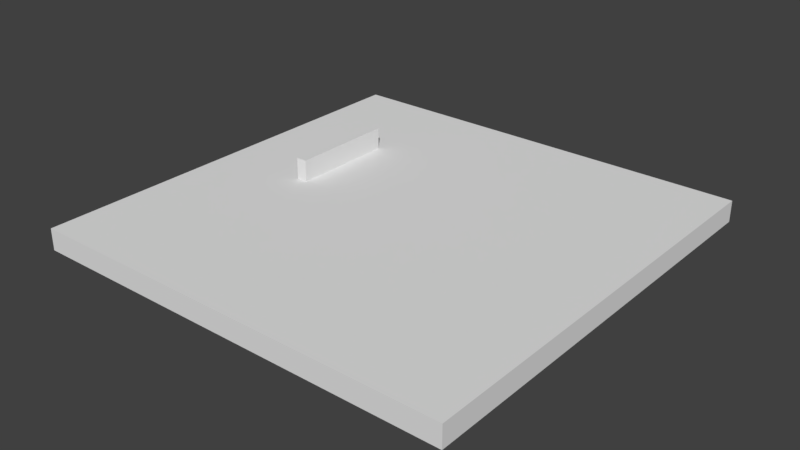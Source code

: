 # Source: test.blend  (saved by Blender 2.79.0; exported with 4.5.12 LTS)
import bpy
from mathutils import Matrix  # noqa: F401  (used for matrix-valued properties, if any)

bpy.ops.wm.read_factory_settings(use_empty=True)
scene = bpy.context.scene
scene.name = 'Scene'

# ---- collections
col_collection_1 = bpy.data.collections.new('Collection 1'); scene.collection.children.link(col_collection_1)

# ---- world
world_world = bpy.data.worlds.new('World'); scene.world = world_world
world_world.color = (0.05088, 0.05088, 0.05088)
world_world.use_sun_shadow = False
world_world.sun_shadow_jitter_overblur = 0.0
world_world.cycles.sampling_method = 'MANUAL'

# ---- meshes
me_cube_003 = bpy.data.meshes.new('Cube.003')
me_cube_003.from_pydata([(-1000.0, -1000.0, -1000.0), (-1000.0, -1000.0, 1000.0), (-1000.0, 1000.0, -1000.0), (-1000.0, 1000.0, 1000.0), (1000.0, -1000.0, -1000.0), (1000.0, -1000.0, 1000.0), (1000.0, 1000.0, -1000.0), (1000.0, 1000.0, 1000.0)], [], [(0, 1, 3, 2), (2, 3, 7, 6), (6, 7, 5, 4), (4, 5, 1, 0), (2, 6, 4, 0), (7, 3, 1, 5)])
me_cube_003.use_remesh_preserve_volume = False
me_cube_003.use_remesh_preserve_attributes = False
me_cube_003.use_mirror_vertex_groups = False
me_cube_003.update()
me_cube_002 = bpy.data.meshes.new('Cube.002')
me_cube_002.from_pydata([(-1000.0, -1000.0, -1000.0), (-1000.0, -1000.0, 1000.0), (-1000.0, 1000.0, -1000.0), (-1000.0, 1000.0, 1000.0), (1000.0, -1000.0, -1000.0), (1000.0, -1000.0, 1000.0), (1000.0, 1000.0, -1000.0), (1000.0, 1000.0, 1000.0)], [], [(0, 1, 3, 2), (2, 3, 7, 6), (6, 7, 5, 4), (4, 5, 1, 0), (2, 6, 4, 0), (7, 3, 1, 5)])
me_cube_002.use_remesh_preserve_volume = False
me_cube_002.use_remesh_preserve_attributes = False
me_cube_002.use_mirror_vertex_groups = False
me_cube_002.update()

# ---- objects
ob_cube = bpy.data.objects.new('Cube', me_cube_003)
ob_cube_001 = bpy.data.objects.new('Cube.001', me_cube_002)

# ---- transforms, parenting, visibility, modifiers, constraints
ob_cube.location = (-5.463, 2.257, 0.0)
ob_cube.scale = (0.00025, 0.002432, 0.0015)
ob_cube.lineart.crease_threshold = 0.0
ob_cube_001.location = (0.0, 0.0, 0.0)
ob_cube_001.scale = (0.01, 0.01, 0.0005)
ob_cube_001.lineart.crease_threshold = 0.0
_m = ob_cube_001.modifiers.new('Boolean', 'BOOLEAN')
_m.operation = 'INTERSECT'
_m.solver = 'FAST'

# ---- collection membership
col_collection_1.objects.link(ob_cube)
col_collection_1.objects.link(ob_cube_001)

# ---- scene / render settings (as saved in the file)
scene.frame_start = 1; scene.frame_end = 250; scene.frame_set(1)
scene.render.engine = 'BLENDER_EEVEE_NEXT'
scene.render.resolution_percentage = 50
scene.render.dither_intensity = 0.0
scene.cycles.use_denoising = False
scene.cycles.samples = 128
scene.cycles.sampling_pattern = 'TABULATED_SOBOL'
scene.cycles.use_adaptive_sampling = False
scene.cycles.use_light_tree = False
scene.cycles.blur_glossy = 0.0
scene.cycles.sample_clamp_indirect = 0.0
scene.view_settings.view_transform = 'Standard'
scene.unit_settings.scale_length = 0.001
bpy.context.view_layer.update()

# ---- added for rendering (the .blend has no active camera and no usable light): camera, sun
cam_auto = bpy.data.cameras.new('AutoCamera')
cam_auto.lens = 50.0
cam_auto.sensor_width = 36.0
cam_auto.clip_end = 1000.0
ob_auto_camera = bpy.data.objects.new('AutoCamera', cam_auto)
scene.collection.objects.link(ob_auto_camera)
ob_auto_camera.location = (26.3161, -31.5793, 21.0529)
ob_auto_camera.rotation_euler = (1.09748, -7.21219e-08, 0.694738)
scene.camera = ob_auto_camera
light_auto_sun = bpy.data.lights.new('AutoSun', 'SUN')
light_auto_sun.energy = 3.0
light_auto_sun.angle = 0.0523599
ob_auto_sun = bpy.data.objects.new('AutoSun', light_auto_sun)
scene.collection.objects.link(ob_auto_sun)
ob_auto_sun.rotation_euler = (0.872665, 0.174533, 0.523599)
bpy.context.view_layer.update()
